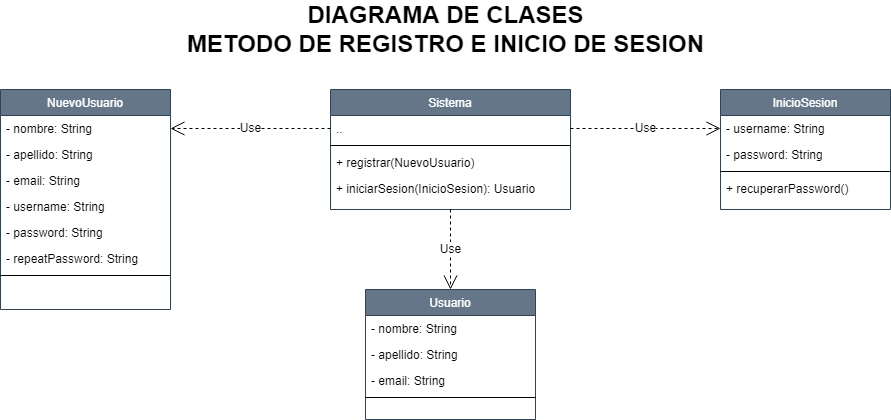

The diagram above was exported from draw.io. Its source (the exported page's mxGraphModel, read from the mxfile embedded in the PNG):
<mxGraphModel dx="868" dy="425" grid="1" gridSize="10" guides="1" tooltips="1" connect="1" arrows="1" fold="1" page="1" pageScale="1" pageWidth="827" pageHeight="1169" math="0" shadow="0">
  <root>
    <mxCell id="0" />
    <mxCell id="1" parent="0" />
    <mxCell id="X-fYtUKVw1jdxL87YV1p-1" value="DIAGRAMA DE CLASES&lt;br&gt;METODO DE REGISTRO E INICIO DE SESION" style="text;strokeColor=none;fillColor=none;html=1;fontSize=24;fontStyle=1;verticalAlign=middle;align=center;fontColor=#000000;" parent="1" vertex="1">
      <mxGeometry x="435" y="40" width="100" height="40" as="geometry" />
    </mxCell>
    <mxCell id="bvZoSbuNopV2gnQrWrJP-1" value="Usuario" style="swimlane;fontStyle=0;align=center;verticalAlign=top;childLayout=stackLayout;horizontal=1;startSize=26;horizontalStack=0;resizeParent=1;resizeLast=0;collapsible=1;marginBottom=0;rounded=0;shadow=0;strokeWidth=1;fillColor=#647687;fontColor=#ffffff;strokeColor=#314354;" parent="1" vertex="1">
      <mxGeometry x="405" y="320" width="170" height="130" as="geometry">
        <mxRectangle x="340" y="380" width="170" height="26" as="alternateBounds" />
      </mxGeometry>
    </mxCell>
    <mxCell id="bvZoSbuNopV2gnQrWrJP-2" value="- nombre: String" style="text;strokeColor=none;fillColor=none;align=left;verticalAlign=top;spacingLeft=4;spacingRight=4;overflow=hidden;rotatable=0;points=[[0,0.5],[1,0.5]];portConstraint=eastwest;" parent="bvZoSbuNopV2gnQrWrJP-1" vertex="1">
      <mxGeometry y="26" width="170" height="26" as="geometry" />
    </mxCell>
    <mxCell id="SM1GuDlUCkQ__LQGIIie-5" value="- apellido: String" style="text;strokeColor=none;fillColor=none;align=left;verticalAlign=top;spacingLeft=4;spacingRight=4;overflow=hidden;rotatable=0;points=[[0,0.5],[1,0.5]];portConstraint=eastwest;fontSize=12;" parent="bvZoSbuNopV2gnQrWrJP-1" vertex="1">
      <mxGeometry y="52" width="170" height="26" as="geometry" />
    </mxCell>
    <mxCell id="08W9QkkisvHp7TrKJJpc-1" value="- email: String" style="text;strokeColor=none;fillColor=none;align=left;verticalAlign=top;spacingLeft=4;spacingRight=4;overflow=hidden;rotatable=0;points=[[0,0.5],[1,0.5]];portConstraint=eastwest;" parent="bvZoSbuNopV2gnQrWrJP-1" vertex="1">
      <mxGeometry y="78" width="170" height="26" as="geometry" />
    </mxCell>
    <mxCell id="bvZoSbuNopV2gnQrWrJP-5" value="" style="line;html=1;strokeWidth=1;align=left;verticalAlign=middle;spacingTop=-1;spacingLeft=3;spacingRight=3;rotatable=0;labelPosition=right;points=[];portConstraint=eastwest;" parent="bvZoSbuNopV2gnQrWrJP-1" vertex="1">
      <mxGeometry y="104" width="170" height="8" as="geometry" />
    </mxCell>
    <mxCell id="bvZoSbuNopV2gnQrWrJP-8" value="InicioSesion" style="swimlane;fontStyle=0;align=center;verticalAlign=top;childLayout=stackLayout;horizontal=1;startSize=26;horizontalStack=0;resizeParent=1;resizeLast=0;collapsible=1;marginBottom=0;rounded=0;shadow=0;strokeWidth=1;fillColor=#647687;fontColor=#ffffff;strokeColor=#314354;" parent="1" vertex="1">
      <mxGeometry x="760" y="120" width="170" height="120" as="geometry">
        <mxRectangle x="340" y="380" width="170" height="26" as="alternateBounds" />
      </mxGeometry>
    </mxCell>
    <mxCell id="bvZoSbuNopV2gnQrWrJP-9" value="- username: String" style="text;strokeColor=none;fillColor=none;align=left;verticalAlign=top;spacingLeft=4;spacingRight=4;overflow=hidden;rotatable=0;points=[[0,0.5],[1,0.5]];portConstraint=eastwest;" parent="bvZoSbuNopV2gnQrWrJP-8" vertex="1">
      <mxGeometry y="26" width="170" height="26" as="geometry" />
    </mxCell>
    <mxCell id="bvZoSbuNopV2gnQrWrJP-10" value="- password: String" style="text;align=left;verticalAlign=top;spacingLeft=4;spacingRight=4;overflow=hidden;rotatable=0;points=[[0,0.5],[1,0.5]];portConstraint=eastwest;" parent="bvZoSbuNopV2gnQrWrJP-8" vertex="1">
      <mxGeometry y="52" width="170" height="26" as="geometry" />
    </mxCell>
    <mxCell id="bvZoSbuNopV2gnQrWrJP-12" value="" style="line;html=1;strokeWidth=1;align=left;verticalAlign=middle;spacingTop=-1;spacingLeft=3;spacingRight=3;rotatable=0;labelPosition=right;points=[];portConstraint=eastwest;" parent="bvZoSbuNopV2gnQrWrJP-8" vertex="1">
      <mxGeometry y="78" width="170" height="8" as="geometry" />
    </mxCell>
    <mxCell id="bvZoSbuNopV2gnQrWrJP-28" value="+ recuperarPassword()" style="text;strokeColor=none;fillColor=none;align=left;verticalAlign=top;spacingLeft=4;spacingRight=4;overflow=hidden;rotatable=0;points=[[0,0.5],[1,0.5]];portConstraint=eastwest;fontSize=12;" parent="bvZoSbuNopV2gnQrWrJP-8" vertex="1">
      <mxGeometry y="86" width="170" height="26" as="geometry" />
    </mxCell>
    <mxCell id="bvZoSbuNopV2gnQrWrJP-15" value="NuevoUsuario" style="swimlane;fontStyle=0;align=center;verticalAlign=top;childLayout=stackLayout;horizontal=1;startSize=26;horizontalStack=0;resizeParent=1;resizeLast=0;collapsible=1;marginBottom=0;rounded=0;shadow=0;strokeWidth=1;fillColor=#647687;fontColor=#ffffff;strokeColor=#314354;" parent="1" vertex="1">
      <mxGeometry x="40" y="120" width="170" height="220" as="geometry">
        <mxRectangle x="340" y="380" width="170" height="26" as="alternateBounds" />
      </mxGeometry>
    </mxCell>
    <mxCell id="bvZoSbuNopV2gnQrWrJP-16" value="- nombre: String" style="text;strokeColor=none;fillColor=none;align=left;verticalAlign=top;spacingLeft=4;spacingRight=4;overflow=hidden;rotatable=0;points=[[0,0.5],[1,0.5]];portConstraint=eastwest;" parent="bvZoSbuNopV2gnQrWrJP-15" vertex="1">
      <mxGeometry y="26" width="170" height="26" as="geometry" />
    </mxCell>
    <mxCell id="SM1GuDlUCkQ__LQGIIie-1" value="- apellido: String" style="text;strokeColor=none;fillColor=none;align=left;verticalAlign=top;spacingLeft=4;spacingRight=4;overflow=hidden;rotatable=0;points=[[0,0.5],[1,0.5]];portConstraint=eastwest;fontSize=12;" parent="bvZoSbuNopV2gnQrWrJP-15" vertex="1">
      <mxGeometry y="52" width="170" height="26" as="geometry" />
    </mxCell>
    <mxCell id="bvZoSbuNopV2gnQrWrJP-17" value="- email: String" style="text;align=left;verticalAlign=top;spacingLeft=4;spacingRight=4;overflow=hidden;rotatable=0;points=[[0,0.5],[1,0.5]];portConstraint=eastwest;" parent="bvZoSbuNopV2gnQrWrJP-15" vertex="1">
      <mxGeometry y="78" width="170" height="26" as="geometry" />
    </mxCell>
    <mxCell id="SM1GuDlUCkQ__LQGIIie-2" value="- username: String" style="text;strokeColor=none;fillColor=none;align=left;verticalAlign=top;spacingLeft=4;spacingRight=4;overflow=hidden;rotatable=0;points=[[0,0.5],[1,0.5]];portConstraint=eastwest;fontSize=12;" parent="bvZoSbuNopV2gnQrWrJP-15" vertex="1">
      <mxGeometry y="104" width="170" height="26" as="geometry" />
    </mxCell>
    <mxCell id="SM1GuDlUCkQ__LQGIIie-3" value="- password: String" style="text;strokeColor=none;fillColor=none;align=left;verticalAlign=top;spacingLeft=4;spacingRight=4;overflow=hidden;rotatable=0;points=[[0,0.5],[1,0.5]];portConstraint=eastwest;fontSize=12;" parent="bvZoSbuNopV2gnQrWrJP-15" vertex="1">
      <mxGeometry y="130" width="170" height="26" as="geometry" />
    </mxCell>
    <mxCell id="SM1GuDlUCkQ__LQGIIie-4" value="- repeatPassword: String" style="text;strokeColor=none;fillColor=none;align=left;verticalAlign=top;spacingLeft=4;spacingRight=4;overflow=hidden;rotatable=0;points=[[0,0.5],[1,0.5]];portConstraint=eastwest;fontSize=12;" parent="bvZoSbuNopV2gnQrWrJP-15" vertex="1">
      <mxGeometry y="156" width="170" height="26" as="geometry" />
    </mxCell>
    <mxCell id="bvZoSbuNopV2gnQrWrJP-19" value="" style="line;html=1;strokeWidth=1;align=left;verticalAlign=middle;spacingTop=-1;spacingLeft=3;spacingRight=3;rotatable=0;labelPosition=right;points=[];portConstraint=eastwest;" parent="bvZoSbuNopV2gnQrWrJP-15" vertex="1">
      <mxGeometry y="182" width="170" height="8" as="geometry" />
    </mxCell>
    <mxCell id="SM1GuDlUCkQ__LQGIIie-6" value="Sistema" style="swimlane;fontStyle=0;align=center;verticalAlign=top;childLayout=stackLayout;horizontal=1;startSize=26;horizontalStack=0;resizeParent=1;resizeLast=0;collapsible=1;marginBottom=0;rounded=0;shadow=0;strokeWidth=1;fillColor=#647687;fontColor=#ffffff;strokeColor=#314354;" parent="1" vertex="1">
      <mxGeometry x="370" y="120" width="240" height="120" as="geometry">
        <mxRectangle x="340" y="380" width="170" height="26" as="alternateBounds" />
      </mxGeometry>
    </mxCell>
    <mxCell id="SM1GuDlUCkQ__LQGIIie-8" value=".." style="text;strokeColor=none;fillColor=none;align=left;verticalAlign=top;spacingLeft=4;spacingRight=4;overflow=hidden;rotatable=0;points=[[0,0.5],[1,0.5]];portConstraint=eastwest;fontSize=12;" parent="SM1GuDlUCkQ__LQGIIie-6" vertex="1">
      <mxGeometry y="26" width="240" height="26" as="geometry" />
    </mxCell>
    <mxCell id="SM1GuDlUCkQ__LQGIIie-11" value="" style="line;html=1;strokeWidth=1;align=left;verticalAlign=middle;spacingTop=-1;spacingLeft=3;spacingRight=3;rotatable=0;labelPosition=right;points=[];portConstraint=eastwest;" parent="SM1GuDlUCkQ__LQGIIie-6" vertex="1">
      <mxGeometry y="52" width="240" height="8" as="geometry" />
    </mxCell>
    <mxCell id="SM1GuDlUCkQ__LQGIIie-10" value="+ registrar(NuevoUsuario)" style="text;strokeColor=none;fillColor=none;align=left;verticalAlign=top;spacingLeft=4;spacingRight=4;overflow=hidden;rotatable=0;points=[[0,0.5],[1,0.5]];portConstraint=eastwest;fontSize=12;" parent="SM1GuDlUCkQ__LQGIIie-6" vertex="1">
      <mxGeometry y="60" width="240" height="26" as="geometry" />
    </mxCell>
    <mxCell id="SM1GuDlUCkQ__LQGIIie-12" value="+ iniciarSesion(InicioSesion): Usuario" style="text;strokeColor=none;fillColor=none;align=left;verticalAlign=top;spacingLeft=4;spacingRight=4;overflow=hidden;rotatable=0;points=[[0,0.5],[1,0.5]];portConstraint=eastwest;fontSize=12;" parent="SM1GuDlUCkQ__LQGIIie-6" vertex="1">
      <mxGeometry y="86" width="240" height="26" as="geometry" />
    </mxCell>
    <mxCell id="RMJX_M2S3DyBh_kowA0n-2" value="Use" style="endArrow=open;endSize=12;dashed=1;html=1;rounded=0;fontSize=12;entryX=1;entryY=0.5;entryDx=0;entryDy=0;exitX=0;exitY=0.5;exitDx=0;exitDy=0;" parent="1" source="SM1GuDlUCkQ__LQGIIie-8" target="bvZoSbuNopV2gnQrWrJP-16" edge="1">
      <mxGeometry width="160" relative="1" as="geometry">
        <mxPoint x="230" y="290" as="sourcePoint" />
        <mxPoint x="390" y="290" as="targetPoint" />
      </mxGeometry>
    </mxCell>
    <mxCell id="RMJX_M2S3DyBh_kowA0n-3" value="Use" style="endArrow=open;endSize=12;dashed=1;html=1;rounded=0;fontSize=12;entryX=0;entryY=0.5;entryDx=0;entryDy=0;exitX=1;exitY=0.5;exitDx=0;exitDy=0;" parent="1" source="SM1GuDlUCkQ__LQGIIie-8" target="bvZoSbuNopV2gnQrWrJP-9" edge="1">
      <mxGeometry width="160" relative="1" as="geometry">
        <mxPoint x="380" y="169" as="sourcePoint" />
        <mxPoint x="220" y="169" as="targetPoint" />
      </mxGeometry>
    </mxCell>
    <mxCell id="RMJX_M2S3DyBh_kowA0n-4" value="Use" style="endArrow=open;endSize=12;dashed=1;html=1;rounded=0;fontSize=12;entryX=0.5;entryY=0;entryDx=0;entryDy=0;exitX=0.5;exitY=1;exitDx=0;exitDy=0;" parent="1" source="SM1GuDlUCkQ__LQGIIie-6" target="bvZoSbuNopV2gnQrWrJP-1" edge="1">
      <mxGeometry width="160" relative="1" as="geometry">
        <mxPoint x="520" y="260" as="sourcePoint" />
        <mxPoint x="810" y="169" as="targetPoint" />
      </mxGeometry>
    </mxCell>
  </root>
</mxGraphModel>